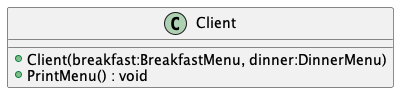

The diagram above was rendered by PlantUML. Its source (embedded in the PNG):
@startuml
class Client {
    + Client(breakfast:BreakfastMenu, dinner:DinnerMenu)
    + PrintMenu() : void
}
@enduml